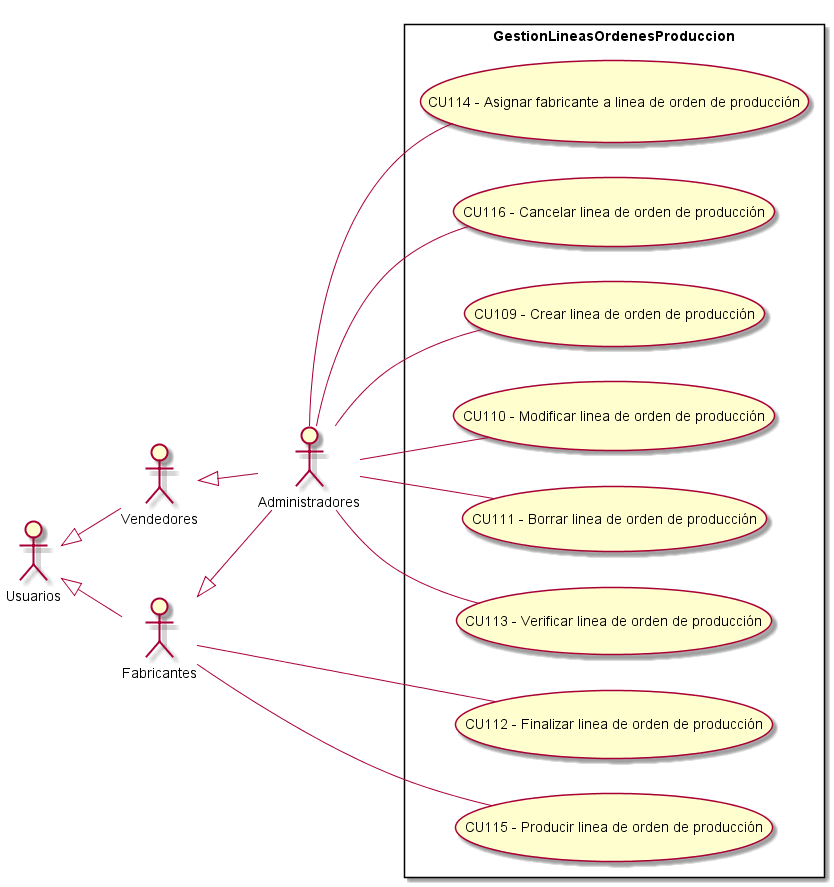

The diagram above was rendered by PlantUML. Its source (embedded in the PNG):
@startuml GestionLineasOrdenesProduccion
top to bottom direction
:Usuarios: 
:Administradores: 
:Vendedores:
:Fabricantes:

Usuarios <|-- Vendedores
Usuarios <|-- Fabricantes
Vendedores <|-- Administradores
Fabricantes <|-- Administradores

 left to right direction

rectangle GestionLineasOrdenesProduccion{
    UseCase "CU109 - Crear linea de orden de producción" as C
    UseCase "CU110 - Modificar linea de orden de producción" as M
    UseCase "CU111 - Borrar linea de orden de producción" as B
    UseCase "CU112 - Finalizar linea de orden de producción" as Finalizar
    UseCase "CU113 - Verificar linea de orden de producción" as Verificar
    UseCase "CU114 - Asignar fabricante a linea de orden de producción" as Asignar 
    UseCase "CU115 - Producir linea de orden de producción" as Producir 
    UseCase "CU116 - Cancelar linea de orden de producción" as Cancelar
}
    Administradores -- C
    Administradores -- Verificar
    Administradores -- Cancelar
    Administradores -- Asignar
    Administradores -- B
    Administradores -- M
    Fabricantes -- Producir
    Fabricantes -- Finalizar
    
@enduml